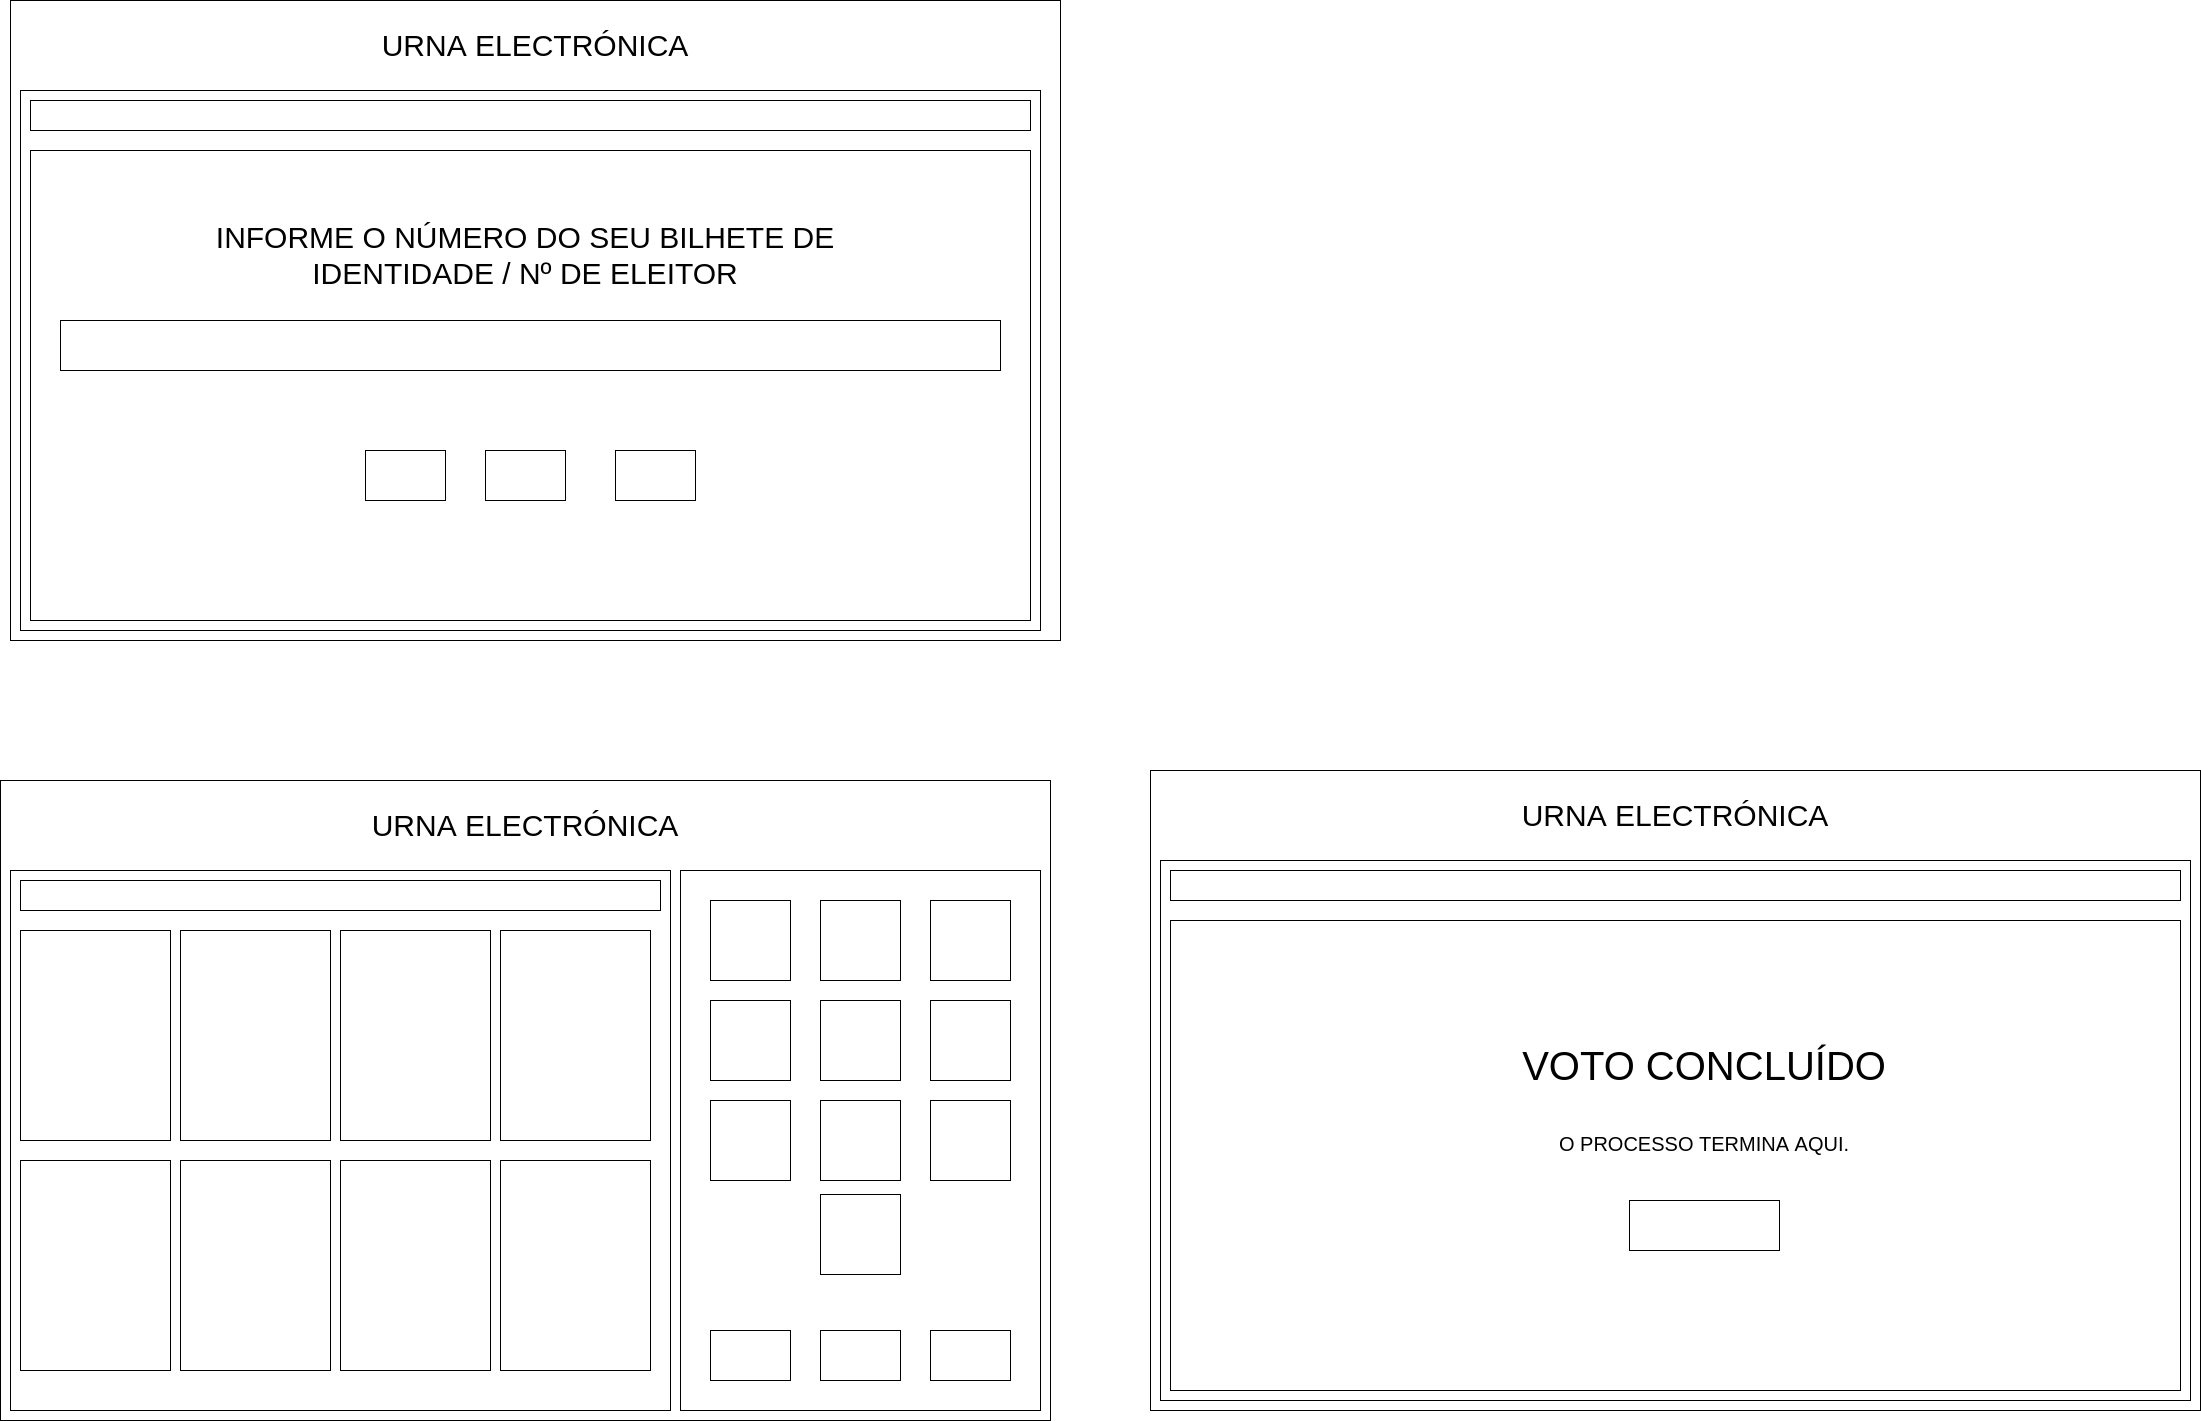

The diagram above was exported from draw.io. Its source (the exported page's mxGraphModel, read from the mxfile embedded in the PNG):
<mxGraphModel dx="4063" dy="3276" grid="1" gridSize="10" guides="1" tooltips="1" connect="1" arrows="1" fold="1" page="1" pageScale="1" pageWidth="1169" pageHeight="827" math="0" shadow="0">
  <root>
    <mxCell id="0" />
    <mxCell id="1" parent="0" />
    <mxCell id="RAZtbqfxpUph58U2U1q9-1" value="" style="rounded=0;whiteSpace=wrap;html=1;" parent="1" vertex="1">
      <mxGeometry x="50" y="130" width="1050" height="640" as="geometry" />
    </mxCell>
    <mxCell id="RAZtbqfxpUph58U2U1q9-2" value="" style="rounded=0;whiteSpace=wrap;html=1;" parent="1" vertex="1">
      <mxGeometry x="60" y="220" width="660" height="540" as="geometry" />
    </mxCell>
    <mxCell id="RAZtbqfxpUph58U2U1q9-5" value="" style="rounded=0;whiteSpace=wrap;html=1;" parent="1" vertex="1">
      <mxGeometry x="70" y="230" width="640" height="30" as="geometry" />
    </mxCell>
    <mxCell id="RAZtbqfxpUph58U2U1q9-18" value="" style="rounded=0;whiteSpace=wrap;html=1;" parent="1" vertex="1">
      <mxGeometry x="70" y="280" width="150" height="210" as="geometry" />
    </mxCell>
    <mxCell id="RAZtbqfxpUph58U2U1q9-28" value="" style="rounded=0;whiteSpace=wrap;html=1;" parent="1" vertex="1">
      <mxGeometry x="230" y="280" width="150" height="210" as="geometry" />
    </mxCell>
    <mxCell id="RAZtbqfxpUph58U2U1q9-29" value="" style="rounded=0;whiteSpace=wrap;html=1;" parent="1" vertex="1">
      <mxGeometry x="390" y="280" width="150" height="210" as="geometry" />
    </mxCell>
    <mxCell id="RAZtbqfxpUph58U2U1q9-30" value="" style="rounded=0;whiteSpace=wrap;html=1;" parent="1" vertex="1">
      <mxGeometry x="550" y="280" width="150" height="210" as="geometry" />
    </mxCell>
    <mxCell id="RAZtbqfxpUph58U2U1q9-31" value="" style="rounded=0;whiteSpace=wrap;html=1;" parent="1" vertex="1">
      <mxGeometry x="550" y="510" width="150" height="210" as="geometry" />
    </mxCell>
    <mxCell id="RAZtbqfxpUph58U2U1q9-32" value="" style="rounded=0;whiteSpace=wrap;html=1;" parent="1" vertex="1">
      <mxGeometry x="390" y="510" width="150" height="210" as="geometry" />
    </mxCell>
    <mxCell id="RAZtbqfxpUph58U2U1q9-33" value="" style="rounded=0;whiteSpace=wrap;html=1;" parent="1" vertex="1">
      <mxGeometry x="230" y="510" width="150" height="210" as="geometry" />
    </mxCell>
    <mxCell id="RAZtbqfxpUph58U2U1q9-34" value="" style="rounded=0;whiteSpace=wrap;html=1;" parent="1" vertex="1">
      <mxGeometry x="70" y="510" width="150" height="210" as="geometry" />
    </mxCell>
    <mxCell id="RAZtbqfxpUph58U2U1q9-35" value="" style="rounded=0;whiteSpace=wrap;html=1;" parent="1" vertex="1">
      <mxGeometry x="730" y="220" width="360" height="540" as="geometry" />
    </mxCell>
    <mxCell id="RAZtbqfxpUph58U2U1q9-36" value="URNA ELECTRÓNICA" style="text;html=1;strokeColor=none;fillColor=none;align=center;verticalAlign=middle;whiteSpace=wrap;rounded=0;fontSize=30;" parent="1" vertex="1">
      <mxGeometry x="405" y="160" width="340" height="30" as="geometry" />
    </mxCell>
    <mxCell id="RAZtbqfxpUph58U2U1q9-37" value="" style="whiteSpace=wrap;html=1;aspect=fixed;fontSize=30;" parent="1" vertex="1">
      <mxGeometry x="760" y="250" width="80" height="80" as="geometry" />
    </mxCell>
    <mxCell id="RAZtbqfxpUph58U2U1q9-38" value="" style="whiteSpace=wrap;html=1;aspect=fixed;fontSize=30;" parent="1" vertex="1">
      <mxGeometry x="870" y="250" width="80" height="80" as="geometry" />
    </mxCell>
    <mxCell id="RAZtbqfxpUph58U2U1q9-39" value="" style="whiteSpace=wrap;html=1;aspect=fixed;fontSize=30;" parent="1" vertex="1">
      <mxGeometry x="980" y="250" width="80" height="80" as="geometry" />
    </mxCell>
    <mxCell id="RAZtbqfxpUph58U2U1q9-40" value="" style="whiteSpace=wrap;html=1;aspect=fixed;fontSize=30;" parent="1" vertex="1">
      <mxGeometry x="980" y="350" width="80" height="80" as="geometry" />
    </mxCell>
    <mxCell id="RAZtbqfxpUph58U2U1q9-41" value="" style="whiteSpace=wrap;html=1;aspect=fixed;fontSize=30;" parent="1" vertex="1">
      <mxGeometry x="870" y="350" width="80" height="80" as="geometry" />
    </mxCell>
    <mxCell id="RAZtbqfxpUph58U2U1q9-42" value="" style="whiteSpace=wrap;html=1;aspect=fixed;fontSize=30;" parent="1" vertex="1">
      <mxGeometry x="760" y="350" width="80" height="80" as="geometry" />
    </mxCell>
    <mxCell id="RAZtbqfxpUph58U2U1q9-43" value="" style="whiteSpace=wrap;html=1;aspect=fixed;fontSize=30;" parent="1" vertex="1">
      <mxGeometry x="980" y="450" width="80" height="80" as="geometry" />
    </mxCell>
    <mxCell id="RAZtbqfxpUph58U2U1q9-44" value="" style="whiteSpace=wrap;html=1;aspect=fixed;fontSize=30;" parent="1" vertex="1">
      <mxGeometry x="870" y="450" width="80" height="80" as="geometry" />
    </mxCell>
    <mxCell id="RAZtbqfxpUph58U2U1q9-45" value="" style="whiteSpace=wrap;html=1;aspect=fixed;fontSize=30;" parent="1" vertex="1">
      <mxGeometry x="760" y="450" width="80" height="80" as="geometry" />
    </mxCell>
    <mxCell id="RAZtbqfxpUph58U2U1q9-46" value="" style="whiteSpace=wrap;html=1;aspect=fixed;fontSize=30;" parent="1" vertex="1">
      <mxGeometry x="870" y="544" width="80" height="80" as="geometry" />
    </mxCell>
    <mxCell id="RAZtbqfxpUph58U2U1q9-52" value="" style="rounded=0;whiteSpace=wrap;html=1;fontSize=30;" parent="1" vertex="1">
      <mxGeometry x="760" y="680" width="80" height="50" as="geometry" />
    </mxCell>
    <mxCell id="RAZtbqfxpUph58U2U1q9-53" value="" style="rounded=0;whiteSpace=wrap;html=1;fontSize=30;" parent="1" vertex="1">
      <mxGeometry x="870" y="680" width="80" height="50" as="geometry" />
    </mxCell>
    <mxCell id="RAZtbqfxpUph58U2U1q9-54" value="" style="rounded=0;whiteSpace=wrap;html=1;fontSize=30;" parent="1" vertex="1">
      <mxGeometry x="980" y="680" width="80" height="50" as="geometry" />
    </mxCell>
    <mxCell id="QaFtNOHgaYu4j2jHKcxj-1" value="" style="rounded=0;whiteSpace=wrap;html=1;" vertex="1" parent="1">
      <mxGeometry x="1200" y="120" width="1050" height="640" as="geometry" />
    </mxCell>
    <mxCell id="QaFtNOHgaYu4j2jHKcxj-2" value="" style="rounded=0;whiteSpace=wrap;html=1;" vertex="1" parent="1">
      <mxGeometry x="1210" y="210" width="1030" height="540" as="geometry" />
    </mxCell>
    <mxCell id="QaFtNOHgaYu4j2jHKcxj-3" value="" style="rounded=0;whiteSpace=wrap;html=1;" vertex="1" parent="1">
      <mxGeometry x="1220" y="220" width="1010" height="30" as="geometry" />
    </mxCell>
    <mxCell id="QaFtNOHgaYu4j2jHKcxj-4" value="" style="rounded=0;whiteSpace=wrap;html=1;" vertex="1" parent="1">
      <mxGeometry x="1220" y="270" width="1010" height="470" as="geometry" />
    </mxCell>
    <mxCell id="QaFtNOHgaYu4j2jHKcxj-13" value="URNA ELECTRÓNICA" style="text;html=1;strokeColor=none;fillColor=none;align=center;verticalAlign=middle;whiteSpace=wrap;rounded=0;fontSize=30;" vertex="1" parent="1">
      <mxGeometry x="1555" y="150" width="340" height="30" as="geometry" />
    </mxCell>
    <mxCell id="QaFtNOHgaYu4j2jHKcxj-27" value="&lt;font style=&quot;font-size: 40px;&quot;&gt;VOTO CONCLUÍDO&lt;/font&gt;" style="text;html=1;strokeColor=none;fillColor=none;align=center;verticalAlign=middle;whiteSpace=wrap;rounded=0;fontSize=30;" vertex="1" parent="1">
      <mxGeometry x="1544" y="400" width="420" height="30" as="geometry" />
    </mxCell>
    <mxCell id="QaFtNOHgaYu4j2jHKcxj-28" value="&lt;font style=&quot;font-size: 20px;&quot;&gt;O PROCESSO TERMINA AQUI.&lt;/font&gt;" style="text;html=1;strokeColor=none;fillColor=none;align=center;verticalAlign=middle;whiteSpace=wrap;rounded=0;fontSize=30;" vertex="1" parent="1">
      <mxGeometry x="1584" y="475" width="340" height="30" as="geometry" />
    </mxCell>
    <mxCell id="QaFtNOHgaYu4j2jHKcxj-29" value="" style="rounded=0;whiteSpace=wrap;html=1;" vertex="1" parent="1">
      <mxGeometry x="60" y="-650" width="1050" height="640" as="geometry" />
    </mxCell>
    <mxCell id="QaFtNOHgaYu4j2jHKcxj-30" value="" style="rounded=0;whiteSpace=wrap;html=1;" vertex="1" parent="1">
      <mxGeometry x="70" y="-560" width="1020" height="540" as="geometry" />
    </mxCell>
    <mxCell id="QaFtNOHgaYu4j2jHKcxj-31" value="" style="rounded=0;whiteSpace=wrap;html=1;" vertex="1" parent="1">
      <mxGeometry x="80" y="-550" width="1000" height="30" as="geometry" />
    </mxCell>
    <mxCell id="QaFtNOHgaYu4j2jHKcxj-32" value="" style="rounded=0;whiteSpace=wrap;html=1;" vertex="1" parent="1">
      <mxGeometry x="80" y="-500" width="1000" height="470" as="geometry" />
    </mxCell>
    <mxCell id="QaFtNOHgaYu4j2jHKcxj-34" value="URNA ELECTRÓNICA" style="text;html=1;strokeColor=none;fillColor=none;align=center;verticalAlign=middle;whiteSpace=wrap;rounded=0;fontSize=30;" vertex="1" parent="1">
      <mxGeometry x="415" y="-620" width="340" height="30" as="geometry" />
    </mxCell>
    <mxCell id="QaFtNOHgaYu4j2jHKcxj-45" value="" style="rounded=0;whiteSpace=wrap;html=1;fontSize=30;" vertex="1" parent="1">
      <mxGeometry x="110" y="-330" width="940" height="50" as="geometry" />
    </mxCell>
    <mxCell id="QaFtNOHgaYu4j2jHKcxj-47" value="" style="rounded=0;whiteSpace=wrap;html=1;fontSize=30;" vertex="1" parent="1">
      <mxGeometry x="415" y="-200" width="80" height="50" as="geometry" />
    </mxCell>
    <mxCell id="QaFtNOHgaYu4j2jHKcxj-50" value="INFORME O NÚMERO DO SEU BILHETE DE IDENTIDADE / Nº DE ELEITOR" style="text;html=1;strokeColor=none;fillColor=none;align=center;verticalAlign=middle;whiteSpace=wrap;rounded=0;fontSize=30;" vertex="1" parent="1">
      <mxGeometry x="230" y="-410" width="690" height="30" as="geometry" />
    </mxCell>
    <mxCell id="QaFtNOHgaYu4j2jHKcxj-51" value="" style="rounded=0;whiteSpace=wrap;html=1;fontSize=30;" vertex="1" parent="1">
      <mxGeometry x="535" y="-200" width="80" height="50" as="geometry" />
    </mxCell>
    <mxCell id="QaFtNOHgaYu4j2jHKcxj-52" value="" style="rounded=0;whiteSpace=wrap;html=1;fontSize=30;" vertex="1" parent="1">
      <mxGeometry x="665" y="-200" width="80" height="50" as="geometry" />
    </mxCell>
    <mxCell id="QaFtNOHgaYu4j2jHKcxj-54" value="" style="rounded=0;whiteSpace=wrap;html=1;fontSize=30;" vertex="1" parent="1">
      <mxGeometry x="1679" y="550" width="150" height="50" as="geometry" />
    </mxCell>
  </root>
</mxGraphModel>